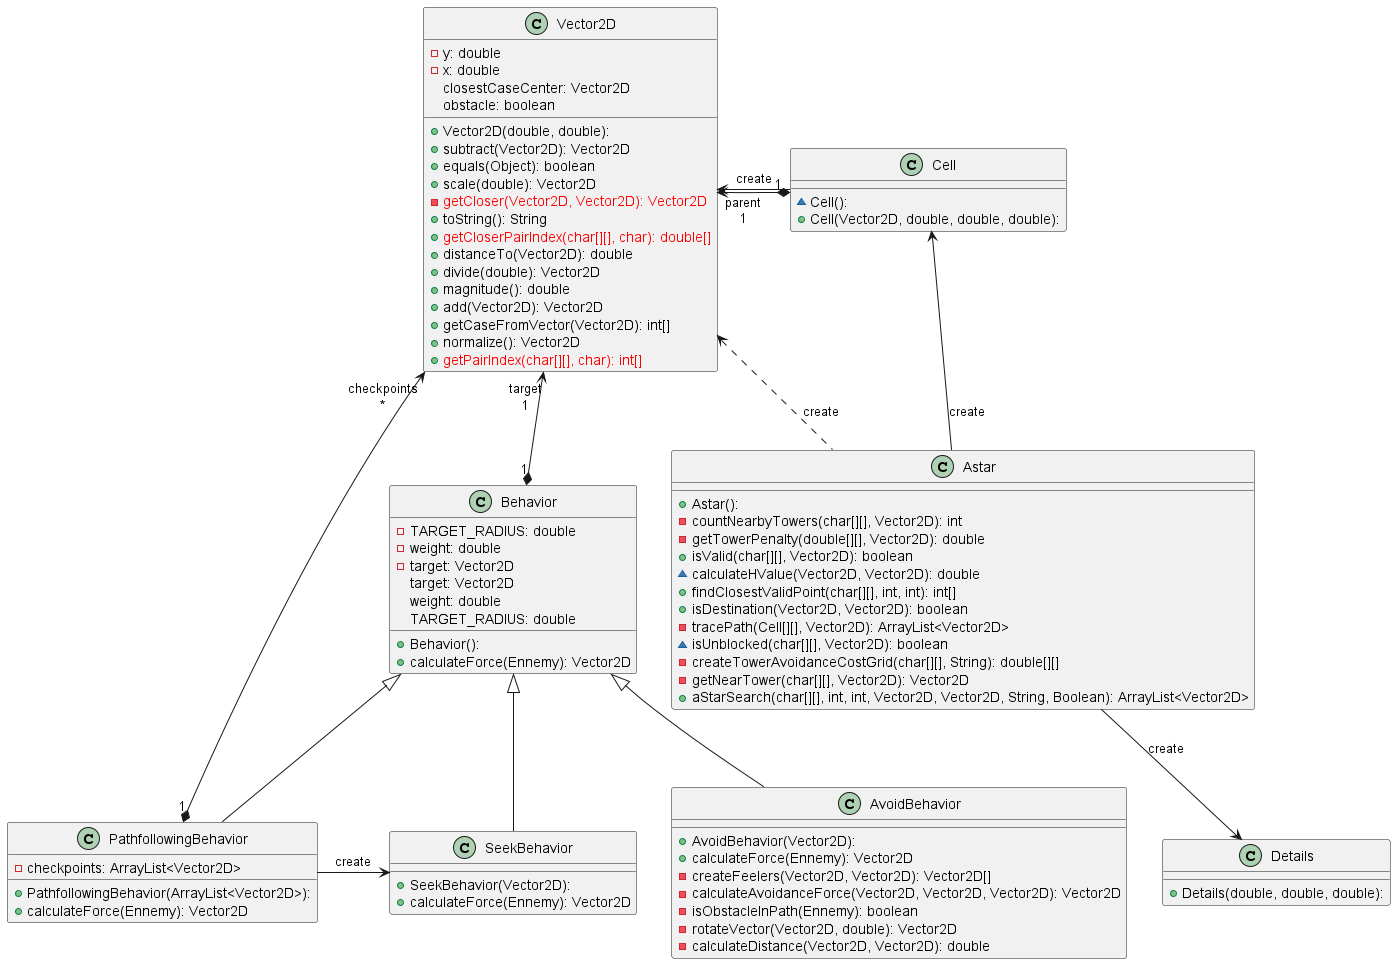

The diagram above was rendered by PlantUML. Its source (embedded in the PNG):
@startuml

class Astar {
  + Astar(): 
  - countNearbyTowers(char[][], Vector2D): int
  - getTowerPenalty(double[][], Vector2D): double
  + isValid(char[][], Vector2D): boolean
  ~ calculateHValue(Vector2D, Vector2D): double
  + findClosestValidPoint(char[][], int, int): int[]
  + isDestination(Vector2D, Vector2D): boolean
  - tracePath(Cell[][], Vector2D): ArrayList<Vector2D>
  ~ isUnblocked(char[][], Vector2D): boolean
  - createTowerAvoidanceCostGrid(char[][], String): double[][]
  - getNearTower(char[][], Vector2D): Vector2D
  + aStarSearch(char[][], int, int, Vector2D, Vector2D, String, Boolean): ArrayList<Vector2D>
}
class AvoidBehavior {
  + AvoidBehavior(Vector2D): 
  + calculateForce(Ennemy): Vector2D
  - createFeelers(Vector2D, Vector2D): Vector2D[]
  - calculateAvoidanceForce(Vector2D, Vector2D, Vector2D): Vector2D
  - isObstacleInPath(Ennemy): boolean
  - rotateVector(Vector2D, double): Vector2D
  - calculateDistance(Vector2D, Vector2D): double
}
class Behavior {
  + Behavior(): 
  - TARGET_RADIUS: double
  - weight: double
  - target: Vector2D
  + calculateForce(Ennemy): Vector2D
   target: Vector2D
   weight: double
   TARGET_RADIUS: double
}
class Cell {
  ~ Cell(): 
  + Cell(Vector2D, double, double, double): 
}
class Details {
  + Details(double, double, double): 
}
class PathfollowingBehavior {
  + PathfollowingBehavior(ArrayList<Vector2D>): 
  - checkpoints: ArrayList<Vector2D>
  + calculateForce(Ennemy): Vector2D
}
class SeekBehavior {
  + SeekBehavior(Vector2D): 
  + calculateForce(Ennemy): Vector2D
}
class Vector2D {
  + Vector2D(double, double): 
  - y: double
  - x: double
  + subtract(Vector2D): Vector2D
  + equals(Object): boolean
  + scale(double): Vector2D
  - <color :red >getCloser(Vector2D, Vector2D): Vector2D</color>
  + toString(): String
  + <color :red >getCloserPairIndex(char[][], char): double[]</color>
  + distanceTo(Vector2D): double
  + divide(double): Vector2D
  + magnitude(): double
  + add(Vector2D): Vector2D
  + getCaseFromVector(Vector2D): int[]
  + normalize(): Vector2D
  + <color :red >getPairIndex(char[][], char): int[]</color>
   closestCaseCenter: Vector2D
   obstacle: boolean

}

Cell      <--   Astar : "«create»"
Vector2D  <-   Cell  : "«create»"
Vector2D  "parent\n1" <--*  "1" Cell
Astar     -->  Details : "«create»"
Behavior  ^--  SeekBehavior
Behavior  ^--  AvoidBehavior
Vector2D "target\n1" <--* "1" Behavior
Vector2D  <-[dashed] Astar: "«create»"
Behavior  ^--  PathfollowingBehavior
PathfollowingBehavior ->  SeekBehavior : "«create»"
PathfollowingBehavior "1" *-> "checkpoints\n*" Vector2D            
@enduml